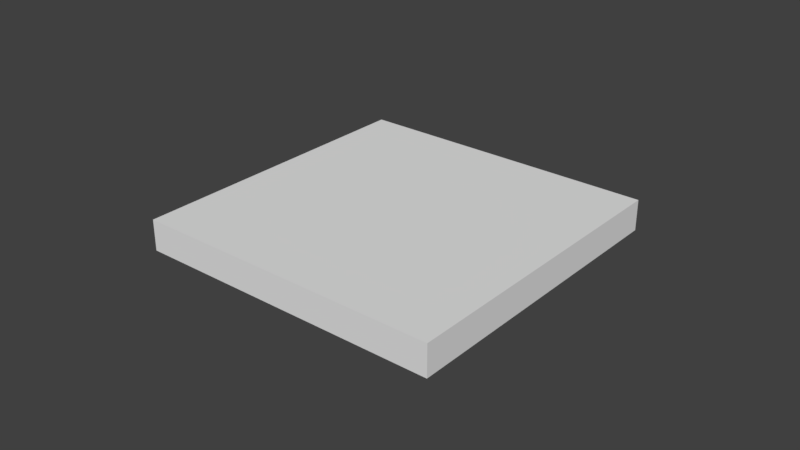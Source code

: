 # Source: Body.blend  (saved by Blender 2.79.0; exported with 4.5.12 LTS)
import bpy
from mathutils import Matrix  # noqa: F401  (used for matrix-valued properties, if any)

bpy.ops.wm.read_factory_settings(use_empty=True)
scene = bpy.context.scene
scene.name = 'Scene'

# ---- collections
col_collection_1 = bpy.data.collections.new('Collection 1'); scene.collection.children.link(col_collection_1)

# ---- materials (node trees are filled in below, after node groups)
mat_material = bpy.data.materials.new('Material')
mat_material.alpha_threshold = 0.0
mat_material.use_transparent_shadow = False
mat_material.roughness = 0.5
mat_material.line_color = (0.0, 0.0, 0.0, 1.0)

# ---- material node trees

# ---- world
world_world = bpy.data.worlds.new('World'); scene.world = world_world
world_world.color = (0.05088, 0.05088, 0.05088)
world_world.use_sun_shadow = False
world_world.sun_shadow_jitter_overblur = 0.0
world_world.cycles.sampling_method = 'MANUAL'

# ---- meshes
me_cube = bpy.data.meshes.new('Cube')
me_cube.from_pydata([(1.0, 1.0, -1.0), (1.0, -1.0, -1.0), (-1.0, -1.0, -1.0), (-1.0, 1.0, -1.0), (1.0, 1.0, 1.0), (1.0, -1.0, 1.0), (-1.0, -1.0, 1.0), (-1.0, 1.0, 1.0)], [], [(0, 1, 2, 3), (4, 7, 6, 5), (0, 4, 5, 1), (1, 5, 6, 2), (2, 6, 7, 3), (4, 0, 3, 7)])
me_cube.materials.append(mat_material)
me_cube.use_remesh_preserve_volume = False
me_cube.use_remesh_preserve_attributes = False
me_cube.use_mirror_vertex_groups = False
me_cube.update()

# ---- objects
ob_cube = bpy.data.objects.new('Cube', me_cube)

# ---- transforms, parenting, visibility, modifiers, constraints
ob_cube.location = (0.0, 0.0, 0.0)
ob_cube.scale = (0.05, 0.05, 0.005)
ob_cube.lock_rotations_4d = False
ob_cube.empty_display_type = 'ARROWS'
ob_cube.lineart.crease_threshold = 0.0

# ---- collection membership
col_collection_1.objects.link(ob_cube)

# ---- scene / render settings (as saved in the file)
scene.frame_start = 1; scene.frame_end = 250; scene.frame_set(1)
scene.render.engine = 'BLENDER_EEVEE_NEXT'
scene.render.resolution_percentage = 50
scene.render.dither_intensity = 0.0
scene.cycles.use_denoising = False
scene.cycles.samples = 128
scene.cycles.sampling_pattern = 'TABULATED_SOBOL'
scene.cycles.use_adaptive_sampling = False
scene.cycles.use_light_tree = False
scene.cycles.blur_glossy = 0.0
scene.cycles.sample_clamp_indirect = 0.0
scene.view_settings.view_transform = 'Standard'
bpy.context.view_layer.update()

# ---- added for rendering (the .blend has no active camera and no usable light): camera, sun
cam_auto = bpy.data.cameras.new('AutoCamera')
cam_auto.lens = 50.0
cam_auto.sensor_width = 36.0
cam_auto.clip_end = 1000.0
ob_auto_camera = bpy.data.objects.new('AutoCamera', cam_auto)
scene.collection.objects.link(ob_auto_camera)
ob_auto_camera.location = (0.185045, -0.222054, 0.148036)
ob_auto_camera.rotation_euler = (1.09748, -7.21219e-08, 0.694738)
scene.camera = ob_auto_camera
light_auto_sun = bpy.data.lights.new('AutoSun', 'SUN')
light_auto_sun.energy = 3.0
light_auto_sun.angle = 0.0523599
ob_auto_sun = bpy.data.objects.new('AutoSun', light_auto_sun)
scene.collection.objects.link(ob_auto_sun)
ob_auto_sun.rotation_euler = (0.872665, 0.174533, 0.523599)
bpy.context.view_layer.update()
